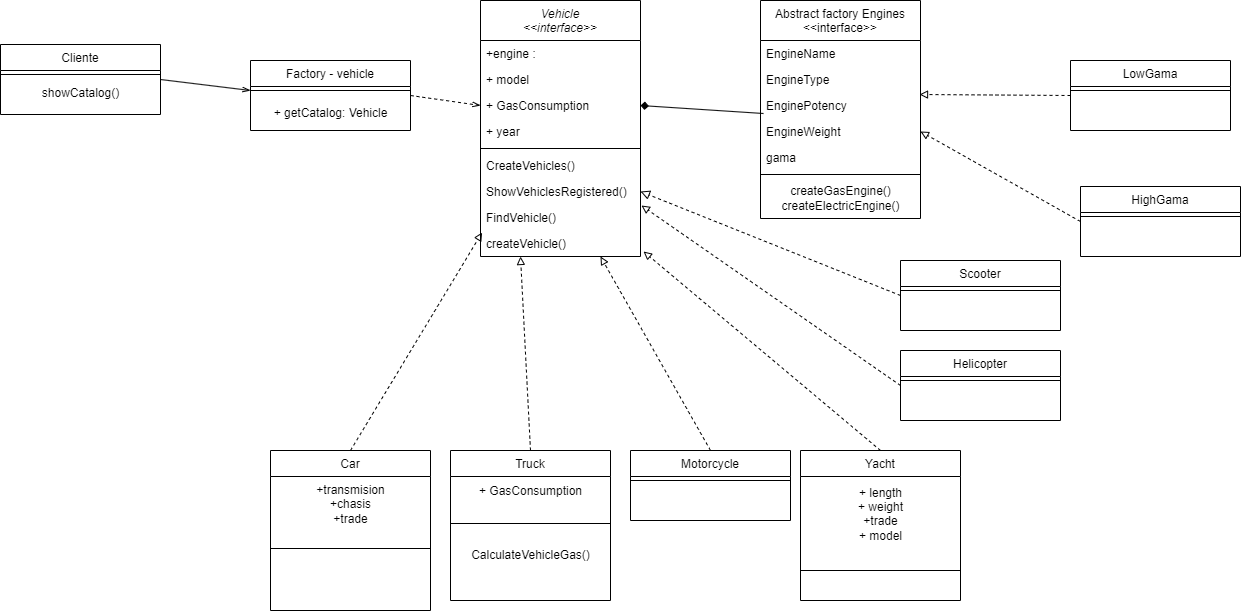

The diagram above was exported from draw.io. Its source (the exported page's mxGraphModel, read from the mxfile embedded in the PNG):
<mxGraphModel dx="2261" dy="738" grid="1" gridSize="10" guides="1" tooltips="1" connect="1" arrows="1" fold="1" page="1" pageScale="1" pageWidth="827" pageHeight="1169" math="0" shadow="0">
  <root>
    <mxCell id="WIyWlLk6GJQsqaUBKTNV-0" />
    <mxCell id="WIyWlLk6GJQsqaUBKTNV-1" parent="WIyWlLk6GJQsqaUBKTNV-0" />
    <mxCell id="zkfFHV4jXpPFQw0GAbJ--0" value="Vehicle&#10;&lt;&lt;interface&gt;&gt;" style="swimlane;fontStyle=2;align=center;verticalAlign=top;childLayout=stackLayout;horizontal=1;startSize=40;horizontalStack=0;resizeParent=1;resizeLast=0;collapsible=1;marginBottom=0;rounded=0;shadow=0;strokeWidth=1;" parent="WIyWlLk6GJQsqaUBKTNV-1" vertex="1">
      <mxGeometry x="220" y="30" width="160" height="256" as="geometry">
        <mxRectangle x="220" y="120" width="160" height="26" as="alternateBounds" />
      </mxGeometry>
    </mxCell>
    <mxCell id="zkfFHV4jXpPFQw0GAbJ--1" value="+engine :     " style="text;align=left;verticalAlign=top;spacingLeft=4;spacingRight=4;overflow=hidden;rotatable=0;points=[[0,0.5],[1,0.5]];portConstraint=eastwest;" parent="zkfFHV4jXpPFQw0GAbJ--0" vertex="1">
      <mxGeometry y="40" width="160" height="26" as="geometry" />
    </mxCell>
    <mxCell id="zkfFHV4jXpPFQw0GAbJ--3" value="+ model " style="text;align=left;verticalAlign=top;spacingLeft=4;spacingRight=4;overflow=hidden;rotatable=0;points=[[0,0.5],[1,0.5]];portConstraint=eastwest;rounded=0;shadow=0;html=0;" parent="zkfFHV4jXpPFQw0GAbJ--0" vertex="1">
      <mxGeometry y="66" width="160" height="26" as="geometry" />
    </mxCell>
    <mxCell id="3Fyo-FB2iNHiT1C1Mz0Q-2" value="+ GasConsumption" style="text;align=left;verticalAlign=top;spacingLeft=4;spacingRight=4;overflow=hidden;rotatable=0;points=[[0,0.5],[1,0.5]];portConstraint=eastwest;rounded=0;shadow=0;html=0;" parent="zkfFHV4jXpPFQw0GAbJ--0" vertex="1">
      <mxGeometry y="92" width="160" height="26" as="geometry" />
    </mxCell>
    <mxCell id="3Fyo-FB2iNHiT1C1Mz0Q-11" value="+ year" style="text;align=left;verticalAlign=top;spacingLeft=4;spacingRight=4;overflow=hidden;rotatable=0;points=[[0,0.5],[1,0.5]];portConstraint=eastwest;rounded=0;shadow=0;html=0;" parent="zkfFHV4jXpPFQw0GAbJ--0" vertex="1">
      <mxGeometry y="118" width="160" height="26" as="geometry" />
    </mxCell>
    <mxCell id="zkfFHV4jXpPFQw0GAbJ--4" value="" style="line;html=1;strokeWidth=1;align=left;verticalAlign=middle;spacingTop=-1;spacingLeft=3;spacingRight=3;rotatable=0;labelPosition=right;points=[];portConstraint=eastwest;" parent="zkfFHV4jXpPFQw0GAbJ--0" vertex="1">
      <mxGeometry y="144" width="160" height="8" as="geometry" />
    </mxCell>
    <mxCell id="zkfFHV4jXpPFQw0GAbJ--5" value="CreateVehicles()" style="text;align=left;verticalAlign=top;spacingLeft=4;spacingRight=4;overflow=hidden;rotatable=0;points=[[0,0.5],[1,0.5]];portConstraint=eastwest;" parent="zkfFHV4jXpPFQw0GAbJ--0" vertex="1">
      <mxGeometry y="152" width="160" height="26" as="geometry" />
    </mxCell>
    <mxCell id="3Fyo-FB2iNHiT1C1Mz0Q-12" value="ShowVehiclesRegistered()" style="text;align=left;verticalAlign=top;spacingLeft=4;spacingRight=4;overflow=hidden;rotatable=0;points=[[0,0.5],[1,0.5]];portConstraint=eastwest;rounded=0;shadow=0;html=0;" parent="zkfFHV4jXpPFQw0GAbJ--0" vertex="1">
      <mxGeometry y="178" width="160" height="26" as="geometry" />
    </mxCell>
    <mxCell id="3Fyo-FB2iNHiT1C1Mz0Q-13" value="FindVehicle()" style="text;align=left;verticalAlign=top;spacingLeft=4;spacingRight=4;overflow=hidden;rotatable=0;points=[[0,0.5],[1,0.5]];portConstraint=eastwest;rounded=0;shadow=0;html=0;" parent="zkfFHV4jXpPFQw0GAbJ--0" vertex="1">
      <mxGeometry y="204" width="160" height="26" as="geometry" />
    </mxCell>
    <mxCell id="mYk7_LQYtxJDLt-RTAwf-17" value="createVehicle()" style="text;align=left;verticalAlign=top;spacingLeft=4;spacingRight=4;overflow=hidden;rotatable=0;points=[[0,0.5],[1,0.5]];portConstraint=eastwest;rounded=0;shadow=0;html=0;" vertex="1" parent="zkfFHV4jXpPFQw0GAbJ--0">
      <mxGeometry y="230" width="160" height="26" as="geometry" />
    </mxCell>
    <mxCell id="zkfFHV4jXpPFQw0GAbJ--6" value="Car" style="swimlane;fontStyle=0;align=center;verticalAlign=top;childLayout=stackLayout;horizontal=1;startSize=26;horizontalStack=0;resizeParent=1;resizeLast=0;collapsible=1;marginBottom=0;rounded=0;shadow=0;strokeWidth=1;" parent="WIyWlLk6GJQsqaUBKTNV-1" vertex="1">
      <mxGeometry x="10" y="480" width="160" height="160" as="geometry">
        <mxRectangle x="130" y="380" width="160" height="26" as="alternateBounds" />
      </mxGeometry>
    </mxCell>
    <mxCell id="mYk7_LQYtxJDLt-RTAwf-1" value="+transmision&lt;div&gt;+chasis&lt;/div&gt;&lt;div&gt;&lt;span style=&quot;background-color: initial;&quot;&gt;+trade&lt;/span&gt;&lt;br&gt;&lt;/div&gt;&lt;div&gt;&lt;br&gt;&lt;/div&gt;" style="text;html=1;align=center;verticalAlign=middle;resizable=0;points=[];autosize=1;strokeColor=none;fillColor=none;" vertex="1" parent="zkfFHV4jXpPFQw0GAbJ--6">
      <mxGeometry y="26" width="160" height="70" as="geometry" />
    </mxCell>
    <mxCell id="zkfFHV4jXpPFQw0GAbJ--9" value="" style="line;html=1;strokeWidth=1;align=left;verticalAlign=middle;spacingTop=-1;spacingLeft=3;spacingRight=3;rotatable=0;labelPosition=right;points=[];portConstraint=eastwest;" parent="zkfFHV4jXpPFQw0GAbJ--6" vertex="1">
      <mxGeometry y="96" width="160" height="4" as="geometry" />
    </mxCell>
    <mxCell id="S9z3D3e_iv6VQFV4ohg_-2" style="rounded=0;orthogonalLoop=1;jettySize=auto;html=1;exitX=0.5;exitY=0;exitDx=0;exitDy=0;endArrow=block;endFill=0;entryX=0.25;entryY=1;entryDx=0;entryDy=0;dashed=1;" parent="WIyWlLk6GJQsqaUBKTNV-1" source="zkfFHV4jXpPFQw0GAbJ--13" edge="1" target="zkfFHV4jXpPFQw0GAbJ--0">
      <mxGeometry relative="1" as="geometry">
        <mxPoint x="290" y="390" as="targetPoint" />
      </mxGeometry>
    </mxCell>
    <mxCell id="zkfFHV4jXpPFQw0GAbJ--13" value="Truck" style="swimlane;fontStyle=0;align=center;verticalAlign=top;childLayout=stackLayout;horizontal=1;startSize=26;horizontalStack=0;resizeParent=1;resizeLast=0;collapsible=1;marginBottom=0;rounded=0;shadow=0;strokeWidth=1;" parent="WIyWlLk6GJQsqaUBKTNV-1" vertex="1">
      <mxGeometry x="190" y="480" width="160" height="150" as="geometry">
        <mxRectangle x="340" y="380" width="170" height="26" as="alternateBounds" />
      </mxGeometry>
    </mxCell>
    <mxCell id="mYk7_LQYtxJDLt-RTAwf-38" value="&lt;span style=&quot;text-align: left;&quot;&gt;+ GasConsumption&lt;/span&gt;" style="text;html=1;align=center;verticalAlign=middle;resizable=0;points=[];autosize=1;strokeColor=none;fillColor=none;" vertex="1" parent="zkfFHV4jXpPFQw0GAbJ--13">
      <mxGeometry y="26" width="160" height="30" as="geometry" />
    </mxCell>
    <mxCell id="zkfFHV4jXpPFQw0GAbJ--15" value="" style="line;html=1;strokeWidth=1;align=left;verticalAlign=middle;spacingTop=-1;spacingLeft=3;spacingRight=3;rotatable=0;labelPosition=right;points=[];portConstraint=eastwest;" parent="zkfFHV4jXpPFQw0GAbJ--13" vertex="1">
      <mxGeometry y="56" width="160" height="34" as="geometry" />
    </mxCell>
    <mxCell id="3Fyo-FB2iNHiT1C1Mz0Q-23" value="&lt;span style=&quot;text-align: left;&quot;&gt;CalculateVehicleGas()&lt;/span&gt;" style="text;html=1;align=center;verticalAlign=middle;resizable=0;points=[];autosize=1;strokeColor=none;fillColor=none;" parent="zkfFHV4jXpPFQw0GAbJ--13" vertex="1">
      <mxGeometry y="90" width="160" height="30" as="geometry" />
    </mxCell>
    <mxCell id="mYk7_LQYtxJDLt-RTAwf-37" style="text;html=1;align=center;verticalAlign=middle;resizable=0;points=[];autosize=1;strokeColor=none;fillColor=none;" vertex="1" parent="zkfFHV4jXpPFQw0GAbJ--13">
      <mxGeometry y="120" width="160" height="30" as="geometry" />
    </mxCell>
    <mxCell id="zkfFHV4jXpPFQw0GAbJ--17" value="Abstract factory Engines&#10;&lt;&lt;interface&gt;&gt;" style="swimlane;fontStyle=0;align=center;verticalAlign=top;childLayout=stackLayout;horizontal=1;startSize=40;horizontalStack=0;resizeParent=1;resizeLast=0;collapsible=1;marginBottom=0;rounded=0;shadow=0;strokeWidth=1;" parent="WIyWlLk6GJQsqaUBKTNV-1" vertex="1">
      <mxGeometry x="500" y="30" width="160" height="218" as="geometry">
        <mxRectangle x="550" y="140" width="160" height="26" as="alternateBounds" />
      </mxGeometry>
    </mxCell>
    <mxCell id="zkfFHV4jXpPFQw0GAbJ--18" value="EngineName" style="text;align=left;verticalAlign=top;spacingLeft=4;spacingRight=4;overflow=hidden;rotatable=0;points=[[0,0.5],[1,0.5]];portConstraint=eastwest;" parent="zkfFHV4jXpPFQw0GAbJ--17" vertex="1">
      <mxGeometry y="40" width="160" height="26" as="geometry" />
    </mxCell>
    <mxCell id="zkfFHV4jXpPFQw0GAbJ--19" value="EngineType" style="text;align=left;verticalAlign=top;spacingLeft=4;spacingRight=4;overflow=hidden;rotatable=0;points=[[0,0.5],[1,0.5]];portConstraint=eastwest;rounded=0;shadow=0;html=0;" parent="zkfFHV4jXpPFQw0GAbJ--17" vertex="1">
      <mxGeometry y="66" width="160" height="26" as="geometry" />
    </mxCell>
    <mxCell id="zkfFHV4jXpPFQw0GAbJ--20" value="EnginePotency" style="text;align=left;verticalAlign=top;spacingLeft=4;spacingRight=4;overflow=hidden;rotatable=0;points=[[0,0.5],[1,0.5]];portConstraint=eastwest;rounded=0;shadow=0;html=0;" parent="zkfFHV4jXpPFQw0GAbJ--17" vertex="1">
      <mxGeometry y="92" width="160" height="26" as="geometry" />
    </mxCell>
    <mxCell id="zkfFHV4jXpPFQw0GAbJ--21" value="EngineWeight" style="text;align=left;verticalAlign=top;spacingLeft=4;spacingRight=4;overflow=hidden;rotatable=0;points=[[0,0.5],[1,0.5]];portConstraint=eastwest;rounded=0;shadow=0;html=0;" parent="zkfFHV4jXpPFQw0GAbJ--17" vertex="1">
      <mxGeometry y="118" width="160" height="26" as="geometry" />
    </mxCell>
    <mxCell id="mYk7_LQYtxJDLt-RTAwf-36" value="gama" style="text;align=left;verticalAlign=top;spacingLeft=4;spacingRight=4;overflow=hidden;rotatable=0;points=[[0,0.5],[1,0.5]];portConstraint=eastwest;rounded=0;shadow=0;html=0;" vertex="1" parent="zkfFHV4jXpPFQw0GAbJ--17">
      <mxGeometry y="144" width="160" height="26" as="geometry" />
    </mxCell>
    <mxCell id="zkfFHV4jXpPFQw0GAbJ--23" value="" style="line;html=1;strokeWidth=1;align=left;verticalAlign=middle;spacingTop=-1;spacingLeft=3;spacingRight=3;rotatable=0;labelPosition=right;points=[];portConstraint=eastwest;" parent="zkfFHV4jXpPFQw0GAbJ--17" vertex="1">
      <mxGeometry y="170" width="160" height="8" as="geometry" />
    </mxCell>
    <mxCell id="mYk7_LQYtxJDLt-RTAwf-54" value="&lt;span style=&quot;text-align: left;&quot;&gt;createGasEngine()&lt;/span&gt;&lt;div&gt;&lt;span style=&quot;text-align: left;&quot;&gt;createElectricEngine()&lt;/span&gt;&lt;/div&gt;" style="text;html=1;align=center;verticalAlign=middle;resizable=0;points=[];autosize=1;strokeColor=none;fillColor=none;" vertex="1" parent="zkfFHV4jXpPFQw0GAbJ--17">
      <mxGeometry y="178" width="160" height="40" as="geometry" />
    </mxCell>
    <mxCell id="S9z3D3e_iv6VQFV4ohg_-3" style="rounded=0;orthogonalLoop=1;jettySize=auto;html=1;exitX=0.5;exitY=0;exitDx=0;exitDy=0;endArrow=block;endFill=0;entryX=0.75;entryY=1;entryDx=0;entryDy=0;dashed=1;" parent="WIyWlLk6GJQsqaUBKTNV-1" source="3Fyo-FB2iNHiT1C1Mz0Q-3" edge="1" target="zkfFHV4jXpPFQw0GAbJ--0">
      <mxGeometry relative="1" as="geometry">
        <mxPoint x="320" y="390" as="targetPoint" />
      </mxGeometry>
    </mxCell>
    <mxCell id="3Fyo-FB2iNHiT1C1Mz0Q-3" value="Motorcycle" style="swimlane;fontStyle=0;align=center;verticalAlign=top;childLayout=stackLayout;horizontal=1;startSize=26;horizontalStack=0;resizeParent=1;resizeLast=0;collapsible=1;marginBottom=0;rounded=0;shadow=0;strokeWidth=1;" parent="WIyWlLk6GJQsqaUBKTNV-1" vertex="1">
      <mxGeometry x="370" y="480" width="160" height="70" as="geometry">
        <mxRectangle x="340" y="380" width="170" height="26" as="alternateBounds" />
      </mxGeometry>
    </mxCell>
    <mxCell id="3Fyo-FB2iNHiT1C1Mz0Q-5" value="" style="line;html=1;strokeWidth=1;align=left;verticalAlign=middle;spacingTop=-1;spacingLeft=3;spacingRight=3;rotatable=0;labelPosition=right;points=[];portConstraint=eastwest;" parent="3Fyo-FB2iNHiT1C1Mz0Q-3" vertex="1">
      <mxGeometry y="26" width="160" height="8" as="geometry" />
    </mxCell>
    <mxCell id="3Fyo-FB2iNHiT1C1Mz0Q-7" value="Yacht" style="swimlane;fontStyle=0;align=center;verticalAlign=top;childLayout=stackLayout;horizontal=1;startSize=26;horizontalStack=0;resizeParent=1;resizeLast=0;collapsible=1;marginBottom=0;rounded=0;shadow=0;strokeWidth=1;" parent="WIyWlLk6GJQsqaUBKTNV-1" vertex="1">
      <mxGeometry x="540" y="480" width="160" height="150" as="geometry">
        <mxRectangle x="340" y="380" width="170" height="26" as="alternateBounds" />
      </mxGeometry>
    </mxCell>
    <mxCell id="mYk7_LQYtxJDLt-RTAwf-3" value="+ length&lt;div&gt;+ weight&lt;/div&gt;&lt;div&gt;+trade&lt;/div&gt;&lt;div&gt;+ model&lt;/div&gt;&lt;div&gt;&lt;br&gt;&lt;/div&gt;" style="text;html=1;align=center;verticalAlign=middle;resizable=0;points=[];autosize=1;strokeColor=none;fillColor=none;" vertex="1" parent="3Fyo-FB2iNHiT1C1Mz0Q-7">
      <mxGeometry y="26" width="160" height="90" as="geometry" />
    </mxCell>
    <mxCell id="3Fyo-FB2iNHiT1C1Mz0Q-9" value="" style="line;html=1;strokeWidth=1;align=left;verticalAlign=middle;spacingTop=-1;spacingLeft=3;spacingRight=3;rotatable=0;labelPosition=right;points=[];portConstraint=eastwest;" parent="3Fyo-FB2iNHiT1C1Mz0Q-7" vertex="1">
      <mxGeometry y="116" width="160" height="8" as="geometry" />
    </mxCell>
    <mxCell id="S9z3D3e_iv6VQFV4ohg_-1" value="" style="endArrow=block;html=1;rounded=0;exitX=0.5;exitY=0;exitDx=0;exitDy=0;entryX=0.01;entryY=1.077;entryDx=0;entryDy=0;entryPerimeter=0;endFill=0;dashed=1;" parent="WIyWlLk6GJQsqaUBKTNV-1" source="zkfFHV4jXpPFQw0GAbJ--6" target="3Fyo-FB2iNHiT1C1Mz0Q-13" edge="1">
      <mxGeometry width="50" height="50" relative="1" as="geometry">
        <mxPoint x="90" y="480" as="sourcePoint" />
        <mxPoint x="140" y="430" as="targetPoint" />
      </mxGeometry>
    </mxCell>
    <mxCell id="S9z3D3e_iv6VQFV4ohg_-4" style="rounded=0;orthogonalLoop=1;jettySize=auto;html=1;exitX=0.5;exitY=0;exitDx=0;exitDy=0;entryX=1.019;entryY=0.808;entryDx=0;entryDy=0;entryPerimeter=0;endArrow=block;endFill=0;dashed=1;" parent="WIyWlLk6GJQsqaUBKTNV-1" source="3Fyo-FB2iNHiT1C1Mz0Q-7" target="mYk7_LQYtxJDLt-RTAwf-17" edge="1">
      <mxGeometry relative="1" as="geometry" />
    </mxCell>
    <mxCell id="mYk7_LQYtxJDLt-RTAwf-23" style="rounded=0;orthogonalLoop=1;jettySize=auto;html=1;exitX=0;exitY=0.5;exitDx=0;exitDy=0;entryX=1.006;entryY=0.038;entryDx=0;entryDy=0;entryPerimeter=0;endArrow=block;endFill=0;dashed=1;" edge="1" parent="WIyWlLk6GJQsqaUBKTNV-1" source="mYk7_LQYtxJDLt-RTAwf-18" target="3Fyo-FB2iNHiT1C1Mz0Q-13">
      <mxGeometry relative="1" as="geometry">
        <mxPoint x="390" y="280" as="targetPoint" />
      </mxGeometry>
    </mxCell>
    <mxCell id="mYk7_LQYtxJDLt-RTAwf-18" value="Helicopter" style="swimlane;fontStyle=0;align=center;verticalAlign=top;childLayout=stackLayout;horizontal=1;startSize=26;horizontalStack=0;resizeParent=1;resizeLast=0;collapsible=1;marginBottom=0;rounded=0;shadow=0;strokeWidth=1;" vertex="1" parent="WIyWlLk6GJQsqaUBKTNV-1">
      <mxGeometry x="640" y="380" width="160" height="70" as="geometry">
        <mxRectangle x="340" y="380" width="170" height="26" as="alternateBounds" />
      </mxGeometry>
    </mxCell>
    <mxCell id="mYk7_LQYtxJDLt-RTAwf-19" value="" style="line;html=1;strokeWidth=1;align=left;verticalAlign=middle;spacingTop=-1;spacingLeft=3;spacingRight=3;rotatable=0;labelPosition=right;points=[];portConstraint=eastwest;" vertex="1" parent="mYk7_LQYtxJDLt-RTAwf-18">
      <mxGeometry y="26" width="160" height="8" as="geometry" />
    </mxCell>
    <mxCell id="mYk7_LQYtxJDLt-RTAwf-22" style="rounded=0;orthogonalLoop=1;jettySize=auto;html=1;exitX=0;exitY=0.5;exitDx=0;exitDy=0;entryX=1;entryY=0.5;entryDx=0;entryDy=0;strokeColor=default;endSize=7;endArrow=block;endFill=0;dashed=1;" edge="1" parent="WIyWlLk6GJQsqaUBKTNV-1" source="mYk7_LQYtxJDLt-RTAwf-20" target="3Fyo-FB2iNHiT1C1Mz0Q-12">
      <mxGeometry relative="1" as="geometry" />
    </mxCell>
    <mxCell id="mYk7_LQYtxJDLt-RTAwf-20" value="Scooter" style="swimlane;fontStyle=0;align=center;verticalAlign=top;childLayout=stackLayout;horizontal=1;startSize=26;horizontalStack=0;resizeParent=1;resizeLast=0;collapsible=1;marginBottom=0;rounded=0;shadow=0;strokeWidth=1;" vertex="1" parent="WIyWlLk6GJQsqaUBKTNV-1">
      <mxGeometry x="640" y="290" width="160" height="70" as="geometry">
        <mxRectangle x="340" y="380" width="170" height="26" as="alternateBounds" />
      </mxGeometry>
    </mxCell>
    <mxCell id="mYk7_LQYtxJDLt-RTAwf-21" value="" style="line;html=1;strokeWidth=1;align=left;verticalAlign=middle;spacingTop=-1;spacingLeft=3;spacingRight=3;rotatable=0;labelPosition=right;points=[];portConstraint=eastwest;" vertex="1" parent="mYk7_LQYtxJDLt-RTAwf-20">
      <mxGeometry y="26" width="160" height="8" as="geometry" />
    </mxCell>
    <mxCell id="mYk7_LQYtxJDLt-RTAwf-28" style="rounded=0;orthogonalLoop=1;jettySize=auto;html=1;exitX=1;exitY=0.5;exitDx=0;exitDy=0;entryX=0.019;entryY=-0.192;entryDx=0;entryDy=0;entryPerimeter=0;endArrow=none;endFill=0;startArrow=diamond;startFill=1;" edge="1" parent="WIyWlLk6GJQsqaUBKTNV-1" source="3Fyo-FB2iNHiT1C1Mz0Q-2" target="zkfFHV4jXpPFQw0GAbJ--21">
      <mxGeometry relative="1" as="geometry" />
    </mxCell>
    <mxCell id="mYk7_LQYtxJDLt-RTAwf-34" style="rounded=0;orthogonalLoop=1;jettySize=auto;html=1;exitX=0;exitY=0.5;exitDx=0;exitDy=0;endArrow=block;endFill=0;entryX=0.994;entryY=1.077;entryDx=0;entryDy=0;entryPerimeter=0;dashed=1;" edge="1" parent="WIyWlLk6GJQsqaUBKTNV-1" source="mYk7_LQYtxJDLt-RTAwf-29" target="zkfFHV4jXpPFQw0GAbJ--19">
      <mxGeometry relative="1" as="geometry">
        <mxPoint x="730" y="110" as="targetPoint" />
      </mxGeometry>
    </mxCell>
    <mxCell id="mYk7_LQYtxJDLt-RTAwf-29" value="LowGama" style="swimlane;fontStyle=0;align=center;verticalAlign=top;childLayout=stackLayout;horizontal=1;startSize=26;horizontalStack=0;resizeParent=1;resizeLast=0;collapsible=1;marginBottom=0;rounded=0;shadow=0;strokeWidth=1;" vertex="1" parent="WIyWlLk6GJQsqaUBKTNV-1">
      <mxGeometry x="810" y="90" width="160" height="70" as="geometry">
        <mxRectangle x="340" y="380" width="170" height="26" as="alternateBounds" />
      </mxGeometry>
    </mxCell>
    <mxCell id="mYk7_LQYtxJDLt-RTAwf-30" value="" style="line;html=1;strokeWidth=1;align=left;verticalAlign=middle;spacingTop=-1;spacingLeft=3;spacingRight=3;rotatable=0;labelPosition=right;points=[];portConstraint=eastwest;" vertex="1" parent="mYk7_LQYtxJDLt-RTAwf-29">
      <mxGeometry y="26" width="160" height="8" as="geometry" />
    </mxCell>
    <mxCell id="mYk7_LQYtxJDLt-RTAwf-35" style="rounded=0;orthogonalLoop=1;jettySize=auto;html=1;exitX=0;exitY=0.5;exitDx=0;exitDy=0;entryX=1;entryY=0.5;entryDx=0;entryDy=0;endArrow=block;endFill=0;dashed=1;" edge="1" parent="WIyWlLk6GJQsqaUBKTNV-1" source="mYk7_LQYtxJDLt-RTAwf-31" target="zkfFHV4jXpPFQw0GAbJ--21">
      <mxGeometry relative="1" as="geometry" />
    </mxCell>
    <mxCell id="mYk7_LQYtxJDLt-RTAwf-31" value="HighGama" style="swimlane;fontStyle=0;align=center;verticalAlign=top;childLayout=stackLayout;horizontal=1;startSize=26;horizontalStack=0;resizeParent=1;resizeLast=0;collapsible=1;marginBottom=0;rounded=0;shadow=0;strokeWidth=1;" vertex="1" parent="WIyWlLk6GJQsqaUBKTNV-1">
      <mxGeometry x="820" y="216" width="160" height="70" as="geometry">
        <mxRectangle x="340" y="380" width="170" height="26" as="alternateBounds" />
      </mxGeometry>
    </mxCell>
    <mxCell id="mYk7_LQYtxJDLt-RTAwf-32" value="" style="line;html=1;strokeWidth=1;align=left;verticalAlign=middle;spacingTop=-1;spacingLeft=3;spacingRight=3;rotatable=0;labelPosition=right;points=[];portConstraint=eastwest;" vertex="1" parent="mYk7_LQYtxJDLt-RTAwf-31">
      <mxGeometry y="26" width="160" height="8" as="geometry" />
    </mxCell>
    <mxCell id="mYk7_LQYtxJDLt-RTAwf-39" value="Cliente" style="swimlane;fontStyle=0;align=center;verticalAlign=top;childLayout=stackLayout;horizontal=1;startSize=26;horizontalStack=0;resizeParent=1;resizeLast=0;collapsible=1;marginBottom=0;rounded=0;shadow=0;strokeWidth=1;" vertex="1" parent="WIyWlLk6GJQsqaUBKTNV-1">
      <mxGeometry x="-260" y="74" width="160" height="70" as="geometry">
        <mxRectangle x="340" y="380" width="170" height="26" as="alternateBounds" />
      </mxGeometry>
    </mxCell>
    <mxCell id="mYk7_LQYtxJDLt-RTAwf-40" value="" style="line;html=1;strokeWidth=1;align=left;verticalAlign=middle;spacingTop=-1;spacingLeft=3;spacingRight=3;rotatable=0;labelPosition=right;points=[];portConstraint=eastwest;" vertex="1" parent="mYk7_LQYtxJDLt-RTAwf-39">
      <mxGeometry y="26" width="160" height="8" as="geometry" />
    </mxCell>
    <mxCell id="mYk7_LQYtxJDLt-RTAwf-52" value="showCatalog()" style="text;html=1;align=center;verticalAlign=middle;resizable=0;points=[];autosize=1;strokeColor=none;fillColor=none;" vertex="1" parent="mYk7_LQYtxJDLt-RTAwf-39">
      <mxGeometry y="34" width="160" height="30" as="geometry" />
    </mxCell>
    <mxCell id="mYk7_LQYtxJDLt-RTAwf-41" style="rounded=0;orthogonalLoop=1;jettySize=auto;html=1;exitX=1;exitY=0.5;exitDx=0;exitDy=0;entryX=0;entryY=0.5;entryDx=0;entryDy=0;entryPerimeter=0;endArrow=openThin;endFill=0;" edge="1" parent="WIyWlLk6GJQsqaUBKTNV-1" source="mYk7_LQYtxJDLt-RTAwf-39" target="mYk7_LQYtxJDLt-RTAwf-50">
      <mxGeometry relative="1" as="geometry" />
    </mxCell>
    <mxCell id="mYk7_LQYtxJDLt-RTAwf-51" style="rounded=0;orthogonalLoop=1;jettySize=auto;html=1;exitX=1;exitY=0.5;exitDx=0;exitDy=0;entryX=0;entryY=0.5;entryDx=0;entryDy=0;dashed=1;endArrow=openThin;endFill=0;" edge="1" parent="WIyWlLk6GJQsqaUBKTNV-1" source="mYk7_LQYtxJDLt-RTAwf-49" target="3Fyo-FB2iNHiT1C1Mz0Q-2">
      <mxGeometry relative="1" as="geometry" />
    </mxCell>
    <mxCell id="mYk7_LQYtxJDLt-RTAwf-49" value="Factory - vehicle" style="swimlane;fontStyle=0;align=center;verticalAlign=top;childLayout=stackLayout;horizontal=1;startSize=26;horizontalStack=0;resizeParent=1;resizeLast=0;collapsible=1;marginBottom=0;rounded=0;shadow=0;strokeWidth=1;" vertex="1" parent="WIyWlLk6GJQsqaUBKTNV-1">
      <mxGeometry x="-10" y="90" width="160" height="70" as="geometry">
        <mxRectangle x="340" y="380" width="170" height="26" as="alternateBounds" />
      </mxGeometry>
    </mxCell>
    <mxCell id="mYk7_LQYtxJDLt-RTAwf-50" value="" style="line;html=1;strokeWidth=1;align=left;verticalAlign=middle;spacingTop=-1;spacingLeft=3;spacingRight=3;rotatable=0;labelPosition=right;points=[];portConstraint=eastwest;" vertex="1" parent="mYk7_LQYtxJDLt-RTAwf-49">
      <mxGeometry y="26" width="160" height="8" as="geometry" />
    </mxCell>
    <mxCell id="mYk7_LQYtxJDLt-RTAwf-53" value="+ getCatalog: Vehicle" style="text;html=1;align=center;verticalAlign=middle;resizable=0;points=[];autosize=1;strokeColor=none;fillColor=none;" vertex="1" parent="WIyWlLk6GJQsqaUBKTNV-1">
      <mxGeometry y="128" width="140" height="30" as="geometry" />
    </mxCell>
  </root>
</mxGraphModel>